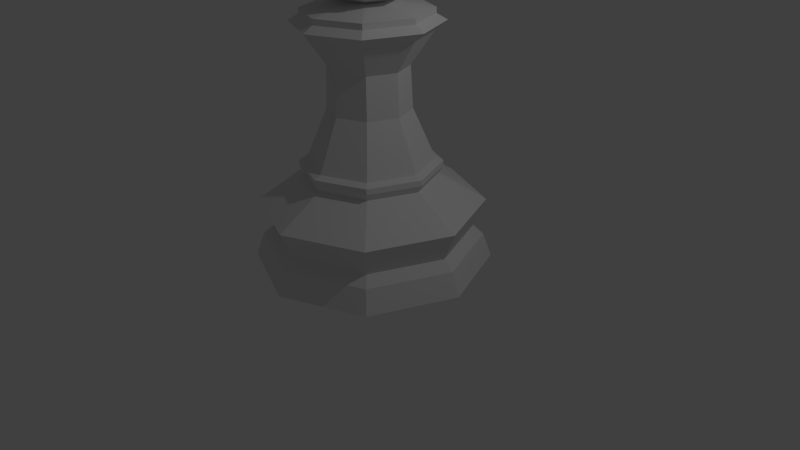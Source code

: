 # Source: PawnLP.blend  (saved by Blender 2.76.0; exported with 4.5.12 LTS)
import bpy
from mathutils import Matrix  # noqa: F401  (used for matrix-valued properties, if any)

bpy.ops.wm.read_factory_settings(use_empty=True)
scene = bpy.context.scene
scene.name = 'Scene'

# ---- collections
col_collection_1 = bpy.data.collections.new('Collection 1'); scene.collection.children.link(col_collection_1)

# ---- world
world_world = bpy.data.worlds.new('World'); scene.world = world_world
world_world.color = (0.05088, 0.05088, 0.05088)
world_world.use_sun_shadow = False
world_world.sun_shadow_jitter_overblur = 0.0
world_world.cycles.sampling_method = 'MANUAL'
world_world.cycles.sample_map_resolution = 256

# ---- cameras
cam_camera = bpy.data.cameras.new('Camera')
cam_camera.clip_end = 100.0
cam_camera.lens = 35.0
cam_camera.sensor_width = 32.0
cam_camera.sensor_height = 18.0
cam_camera.ortho_scale = 7.314
cam_camera.dof.focus_distance = 0.0
cam_camera.dof.aperture_fstop = 128.0

# ---- lights
light_lamp = bpy.data.lights.new('Lamp', 'POINT')
light_lamp.transmission_factor = 0.0
light_lamp.cutoff_distance = 30.0
light_lamp.energy = 100.0
light_lamp.shadow_buffer_clip_start = 1.001
light_lamp.shadow_soft_size = 0.1
light_lamp.shadow_maximum_resolution = 0.006
light_lamp.use_absolute_resolution = True
light_lamp.cycles.use_multiple_importance_sampling = False

# ---- meshes
me_cylinder = bpy.data.meshes.new('Cylinder')
me_cylinder.from_pydata([(-0.5694, 0.0, 4.526), (-0.8053, 0.0, 3.957), (-0.5694, 0.0, 3.388), (7.04e-08, 0.0, 3.152), (-0.4026, 0.4026, 4.526), (-0.5694, 0.5694, 3.957), (-0.4026, 0.4026, 3.388), (6.862e-08, 0.5694, 4.526), (4.462e-08, 0.8053, 3.957), (6.862e-08, 0.5694, 3.388), (0.4026, 0.4026, 4.526), (0.5694, 0.5694, 3.957), (0.4026, 0.4026, 3.388), (0.5694, 2.578e-08, 4.526), (0.8053, 1.782e-09, 3.957), (0.5694, 2.578e-08, 3.388), (0.4026, -0.4026, 4.526), (0.5694, -0.5694, 3.957), (0.4026, -0.4026, 3.388), (6.862e-08, -0.5694, 4.526), (4.462e-08, -0.8053, 3.957), (6.862e-08, -0.5694, 3.388), (2.062e-08, -4.978e-08, 4.762), (-0.4026, -0.4026, 4.526), (-0.5694, -0.5694, 3.957), (-0.4026, -0.4026, 3.388), (0.0, 1.5, 0.0), (8.437e-08, 0.7848, 1.339), (1.061, 1.061, 0.0), (0.5549, 0.5549, 1.339), (1.5, 1.132e-07, 0.0), (0.7848, 2.973e-07, 1.339), (1.061, -1.061, 0.0), (0.5549, -0.5549, 1.339), (-4.888e-07, -1.5, 0.0), (-1.713e-07, -0.7848, 1.339), (-1.061, -1.061, 0.0), (-0.5549, -0.5549, 1.339), (-1.5, 1.448e-06, 0.0), (-0.7848, 9.958e-07, 1.339), (-1.061, 1.061, 0.0), (-0.5549, 0.5549, 1.339), (6.816e-08, 0.8262, 1.14), (0.5842, 0.5842, 1.14), (0.8262, 2.82e-07, 1.14), (0.5842, -0.5842, 1.14), (-2.01e-07, -0.8262, 1.14), (-0.5842, -0.5842, 1.14), (-0.8262, 1.017e-06, 1.14), (-0.5842, 0.5842, 1.14), (-0.4535, 6.717e-08, 0.2444), (1.217e-08, 1.395, 0.2988), (0.9865, 0.9865, 0.2988), (1.395, 1.395e-07, 0.2988), (0.9865, -0.9865, 0.2988), (-4.423e-07, -1.395, 0.2988), (-0.9865, -0.9865, 0.2988), (-1.395, 1.381e-06, 0.2988), (-0.9865, 0.9865, 0.2988), (-6.036e-06, 1.417, 0.782), (1.002, 1.002, 0.782), (1.417, -5.901e-06, 0.782), (1.002, -1.002, 0.782), (-6.498e-06, -1.417, 0.782), (-1.002, -1.002, 0.782), (-1.417, -4.641e-06, 0.782), (-1.002, 1.002, 0.782), (2.701e-08, 1.259, 0.4174), (0.8905, 0.8905, 0.4174), (1.259, 1.737e-07, 0.4174), (0.8905, -0.8905, 0.4174), (-3.837e-07, -1.259, 0.4174), (-0.8906, -0.8905, 0.4174), (-1.259, 1.295e-06, 0.4174), (-0.8905, 0.8906, 0.4174), (0.6244, -0.6244, 1.231), (0.6233, -0.6233, 1.303), (0.8831, 2.702e-07, 1.231), (0.8815, 2.74e-07, 1.303), (0.6244, 0.6244, 1.231), (0.6233, 0.6233, 1.303), (7.269e-08, 0.8815, 1.303), (6.729e-08, 0.8831, 1.231), (-2.145e-07, -0.8815, 1.303), (-2.205e-07, -0.8831, 1.231), (-0.6233, -0.6233, 1.303), (-0.6244, -0.6244, 1.231), (-0.8815, 1.059e-06, 1.303), (-0.8831, 1.056e-06, 1.231), (-0.6233, 0.6233, 1.303), (-0.6244, 0.6244, 1.231), (-0.1708, -0.1708, 3.252), (-0.2416, 1.792e-07, 3.252), (0.1708, -0.1708, 3.252), (-8.715e-08, -0.2416, 3.252), (0.2416, -3.579e-08, 3.252), (-8.43e-09, 0.2416, 3.252), (0.1708, 0.1708, 3.252), (-0.1708, 0.1708, 3.252), (8.437e-08, 0.7848, 2.913), (7.583e-08, 0.9144, 3.013), (8.437e-08, 0.7848, 3.088), (8.437e-08, 0.7848, 3.157), (0.5549, 0.5549, 3.157), (0.5549, 0.5549, 3.088), (0.6466, 0.6466, 3.013), (0.5549, 0.5549, 2.913), (-1.713e-07, -0.7848, 2.913), (-2.221e-07, -0.9144, 3.013), (-1.713e-07, -0.7848, 3.088), (-1.713e-07, -0.7848, 3.157), (-0.5549, -0.5549, 3.157), (-0.5549, -0.5549, 3.088), (-0.6466, -0.6466, 3.013), (-0.5549, -0.5549, 2.913), (-0.5549, 0.5549, 2.913), (-0.6466, 0.6466, 3.013), (-0.5549, 0.5549, 3.088), (-0.5549, 0.5549, 3.157), (-0.7848, 9.958e-07, 2.913), (-0.9144, 1.084e-06, 3.013), (-0.7848, 9.958e-07, 3.088), (-0.7848, 9.958e-07, 3.157), (0.5549, -0.5549, 2.913), (0.6466, -0.6466, 3.013), (0.5549, -0.5549, 3.088), (0.5549, -0.5549, 3.157), (0.7848, 2.973e-07, 3.157), (0.7848, 2.973e-07, 3.088), (0.9144, 2.701e-07, 3.013), (0.7848, 2.973e-07, 2.913), (0.3473, 0.3473, 2.496), (0.3636, 0.3636, 1.971), (-0.3473, -0.3473, 2.496), (-0.3636, -0.3636, 1.971), (0.4911, 3.589e-07, 2.496), (0.5142, 3.54e-07, 1.971), (9.124e-08, 0.5142, 1.971), (9.183e-08, 0.4911, 2.496), (-7.632e-08, -0.5142, 1.971), (-6.82e-08, -0.4911, 2.496), (-0.3636, 0.3636, 1.971), (-0.3473, 0.3473, 2.496), (-0.5142, 8.118e-07, 1.971), (-0.4911, 7.961e-07, 2.496), (0.3636, -0.3636, 1.971), (0.3473, -0.3473, 2.496)], [], [(2, 1, 5, 6), (1, 0, 4, 5), (6, 5, 8, 9), (5, 4, 7, 8), (9, 8, 11, 12), (8, 7, 10, 11), (12, 11, 14, 15), (11, 10, 13, 14), (15, 14, 17, 18), (14, 13, 16, 17), (18, 17, 20, 21), (17, 16, 19, 20), (20, 19, 23, 24), (21, 20, 24, 25), (0, 22, 4), (3, 2, 6), (4, 22, 7), (3, 6, 9), (7, 22, 10), (3, 9, 12), (10, 22, 13), (3, 12, 15), (13, 22, 16), (3, 15, 18), (16, 22, 19), (3, 18, 21), (19, 22, 23), (3, 21, 25), (3, 25, 2), (24, 23, 0, 1), (25, 24, 1, 2), (23, 22, 0), (34, 55, 56, 36), (72, 64, 65, 73), (38, 57, 58, 40), (45, 75, 84, 46), (46, 84, 86, 47), (47, 86, 88, 48), (69, 61, 62, 70), (74, 66, 59, 67), (67, 59, 60, 68), (68, 60, 61, 69), (32, 54, 55, 34), (40, 58, 51, 26), (36, 56, 57, 38), (43, 79, 77, 44), (44, 77, 75, 45), (61, 44, 45, 62), (49, 90, 82, 42), (42, 82, 79, 43), (60, 43, 44, 61), (48, 88, 90, 49), (85, 37, 39, 87), (76, 33, 35, 83), (83, 35, 37, 85), (62, 45, 46, 63), (70, 62, 63, 71), (71, 63, 64, 72), (53, 69, 70, 54), (73, 65, 66, 74), (28, 52, 53, 30), (30, 53, 54, 32), (54, 70, 71, 55), (26, 51, 52, 28), (55, 71, 72, 56), (80, 29, 31, 78), (89, 41, 27, 81), (81, 27, 29, 80), (66, 49, 42, 59), (59, 42, 43, 60), (64, 47, 48, 65), (63, 46, 47, 64), (65, 48, 49, 66), (51, 67, 68, 52), (52, 68, 69, 53), (56, 72, 73, 57), (58, 74, 67, 51), (57, 73, 74, 58), (78, 31, 33, 76), (87, 39, 41, 89), (90, 89, 81, 82), (79, 80, 78, 77), (77, 78, 76, 75), (88, 87, 89, 90), (84, 83, 85, 86), (75, 76, 83, 84), (86, 85, 87, 88), (82, 81, 80, 79), (103, 102, 96, 97), (32, 34, 36, 38, 40, 26, 28, 30), (49, 48, 47, 46, 45, 44, 43, 42), (91, 94, 93, 95, 97, 96, 98, 92), (111, 110, 94, 91), (102, 118, 98, 96), (118, 122, 92, 98), (110, 126, 93, 94), (127, 103, 97, 95), (126, 127, 95, 93), (122, 111, 91, 92), (144, 133, 114, 119), (119, 114, 113, 120), (120, 113, 112, 121), (121, 112, 111, 122), (146, 135, 130, 123), (123, 130, 129, 124), (124, 129, 128, 125), (125, 128, 127, 126), (135, 131, 106, 130), (130, 106, 105, 129), (129, 105, 104, 128), (128, 104, 103, 127), (140, 146, 123, 107), (107, 123, 124, 108), (108, 124, 125, 109), (109, 125, 126, 110), (142, 144, 119, 115), (115, 119, 120, 116), (116, 120, 121, 117), (117, 121, 122, 118), (138, 142, 115, 99), (99, 115, 116, 100), (100, 116, 117, 101), (101, 117, 118, 102), (133, 140, 107, 114), (114, 107, 108, 113), (113, 108, 109, 112), (112, 109, 110, 111), (131, 138, 99, 106), (106, 99, 100, 105), (105, 100, 101, 104), (104, 101, 102, 103), (29, 27, 137, 132), (132, 137, 138, 131), (37, 35, 139, 134), (134, 139, 140, 133), (27, 41, 141, 137), (137, 141, 142, 138), (41, 39, 143, 141), (141, 143, 144, 142), (35, 33, 145, 139), (139, 145, 146, 140), (31, 29, 132, 136), (136, 132, 131, 135), (33, 31, 136, 145), (145, 136, 135, 146), (39, 37, 134, 143), (143, 134, 133, 144)])
me_cylinder.use_remesh_preserve_volume = False
me_cylinder.use_remesh_preserve_attributes = False
me_cylinder.use_mirror_vertex_groups = False
me_cylinder.update()

# ---- objects
ob_pawn = bpy.data.objects.new('Pawn', me_cylinder)
ob_lamp = bpy.data.objects.new('Lamp', light_lamp)
ob_camera = bpy.data.objects.new('Camera', cam_camera)

# ---- transforms, parenting, visibility, modifiers, constraints
ob_pawn.location = (0.0, 0.0, 0.0)
ob_pawn.lineart.crease_threshold = 0.0
ob_lamp.location = (4.076, 1.005, 5.904)
ob_lamp.rotation_euler = (0.6503, 0.05522, 1.866)
ob_lamp.lock_rotations_4d = False
ob_lamp.empty_display_type = 'ARROWS'
ob_lamp.color = (0.0, 0.0, 0.0, 0.0)
ob_lamp.lineart.crease_threshold = 0.0
ob_camera.location = (7.481, -6.508, 5.344)
ob_camera.rotation_euler = (1.109, 0.01082, 0.8149)
ob_camera.lock_rotations_4d = False
ob_camera.empty_display_type = 'ARROWS'
ob_camera.color = (0.0, 0.0, 0.0, 0.0)
ob_camera.display_type = 'WIRE'
ob_camera.lineart.crease_threshold = 0.0

# ---- collection membership
col_collection_1.objects.link(ob_pawn)
col_collection_1.objects.link(ob_lamp)
col_collection_1.objects.link(ob_camera)

# ---- scene / render settings (as saved in the file)
scene.camera = ob_camera
scene.frame_start = 1; scene.frame_end = 250; scene.frame_set(1)
scene.render.engine = 'BLENDER_EEVEE_NEXT'
scene.render.resolution_percentage = 50
scene.render.dither_intensity = 0.0
scene.cycles.use_denoising = False
scene.cycles.samples = 10
scene.cycles.sampling_pattern = 'TABULATED_SOBOL'
scene.cycles.light_sampling_threshold = 0.0
scene.cycles.use_adaptive_sampling = False
scene.cycles.use_light_tree = False
scene.cycles.blur_glossy = 0.0
scene.cycles.pixel_filter_type = 'GAUSSIAN'
scene.cycles.sample_clamp_indirect = 0.0
scene.view_settings.view_transform = 'Standard'
bpy.context.view_layer.update()
